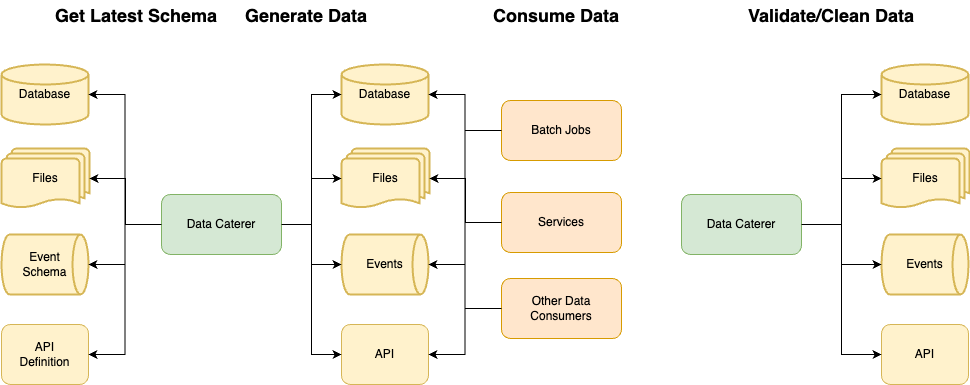

The diagram above was exported from draw.io. Its source (the exported page's mxGraphModel, read from the mxfile embedded in the PNG):
<mxGraphModel dx="1434" dy="765" grid="1" gridSize="10" guides="1" tooltips="1" connect="1" arrows="1" fold="1" page="1" pageScale="1" pageWidth="1169" pageHeight="827" math="0" shadow="0">
  <root>
    <mxCell id="0" />
    <mxCell id="1" parent="0" />
    <mxCell id="mPPAX6daVmk9rYVCfK0k-1" value="Data Caterer" style="rounded=1;whiteSpace=wrap;html=1;fillColor=#d5e8d4;strokeColor=#82b366;" vertex="1" parent="1">
      <mxGeometry x="190" y="224" width="120" height="60" as="geometry" />
    </mxCell>
    <mxCell id="mPPAX6daVmk9rYVCfK0k-2" value="Database" style="strokeWidth=2;html=1;shape=mxgraph.flowchart.database;whiteSpace=wrap;fillColor=#fff2cc;strokeColor=#d6b656;" vertex="1" parent="1">
      <mxGeometry x="370" y="94" width="87" height="60" as="geometry" />
    </mxCell>
    <mxCell id="mPPAX6daVmk9rYVCfK0k-3" value="Files" style="strokeWidth=2;html=1;shape=mxgraph.flowchart.multi-document;whiteSpace=wrap;fillColor=#fff2cc;strokeColor=#d6b656;" vertex="1" parent="1">
      <mxGeometry x="370" y="178" width="88" height="60" as="geometry" />
    </mxCell>
    <mxCell id="mPPAX6daVmk9rYVCfK0k-4" value="Events" style="strokeWidth=2;html=1;shape=mxgraph.flowchart.direct_data;whiteSpace=wrap;fillColor=#fff2cc;strokeColor=#d6b656;" vertex="1" parent="1">
      <mxGeometry x="370" y="264" width="87" height="60" as="geometry" />
    </mxCell>
    <mxCell id="mPPAX6daVmk9rYVCfK0k-5" value="API" style="rounded=1;whiteSpace=wrap;html=1;fillColor=#fff2cc;strokeColor=#d6b656;" vertex="1" parent="1">
      <mxGeometry x="370" y="354" width="87" height="60" as="geometry" />
    </mxCell>
    <mxCell id="mPPAX6daVmk9rYVCfK0k-8" value="" style="endArrow=classic;html=1;rounded=0;exitX=1;exitY=0.5;exitDx=0;exitDy=0;entryX=0;entryY=0.5;entryDx=0;entryDy=0;entryPerimeter=0;edgeStyle=orthogonalEdgeStyle;" edge="1" parent="1" source="mPPAX6daVmk9rYVCfK0k-1" target="mPPAX6daVmk9rYVCfK0k-4">
      <mxGeometry width="50" height="50" relative="1" as="geometry">
        <mxPoint x="330" y="274" as="sourcePoint" />
        <mxPoint x="413" y="144" as="targetPoint" />
      </mxGeometry>
    </mxCell>
    <mxCell id="mPPAX6daVmk9rYVCfK0k-9" value="" style="endArrow=classic;html=1;rounded=0;exitX=1;exitY=0.5;exitDx=0;exitDy=0;entryX=0;entryY=0.5;entryDx=0;entryDy=0;edgeStyle=orthogonalEdgeStyle;" edge="1" parent="1" source="mPPAX6daVmk9rYVCfK0k-1" target="mPPAX6daVmk9rYVCfK0k-5">
      <mxGeometry width="50" height="50" relative="1" as="geometry">
        <mxPoint x="340" y="284" as="sourcePoint" />
        <mxPoint x="423" y="154" as="targetPoint" />
      </mxGeometry>
    </mxCell>
    <mxCell id="mPPAX6daVmk9rYVCfK0k-10" value="" style="endArrow=classic;html=1;rounded=0;exitX=1;exitY=0.5;exitDx=0;exitDy=0;entryX=0;entryY=0.5;entryDx=0;entryDy=0;edgeStyle=orthogonalEdgeStyle;entryPerimeter=0;" edge="1" parent="1" source="mPPAX6daVmk9rYVCfK0k-1" target="mPPAX6daVmk9rYVCfK0k-3">
      <mxGeometry width="50" height="50" relative="1" as="geometry">
        <mxPoint x="320" y="264" as="sourcePoint" />
        <mxPoint x="403" y="394" as="targetPoint" />
      </mxGeometry>
    </mxCell>
    <mxCell id="mPPAX6daVmk9rYVCfK0k-11" value="" style="endArrow=classic;html=1;rounded=0;exitX=1;exitY=0.5;exitDx=0;exitDy=0;entryX=0;entryY=0.5;entryDx=0;entryDy=0;edgeStyle=orthogonalEdgeStyle;entryPerimeter=0;" edge="1" parent="1" source="mPPAX6daVmk9rYVCfK0k-1" target="mPPAX6daVmk9rYVCfK0k-2">
      <mxGeometry width="50" height="50" relative="1" as="geometry">
        <mxPoint x="330" y="274" as="sourcePoint" />
        <mxPoint x="413" y="404" as="targetPoint" />
      </mxGeometry>
    </mxCell>
    <mxCell id="mPPAX6daVmk9rYVCfK0k-13" value="Database" style="strokeWidth=2;html=1;shape=mxgraph.flowchart.database;whiteSpace=wrap;fillColor=#fff2cc;strokeColor=#d6b656;" vertex="1" parent="1">
      <mxGeometry x="30" y="94" width="87" height="60" as="geometry" />
    </mxCell>
    <mxCell id="mPPAX6daVmk9rYVCfK0k-14" value="Files" style="strokeWidth=2;html=1;shape=mxgraph.flowchart.multi-document;whiteSpace=wrap;fillColor=#fff2cc;strokeColor=#d6b656;" vertex="1" parent="1">
      <mxGeometry x="30" y="178" width="88" height="60" as="geometry" />
    </mxCell>
    <mxCell id="mPPAX6daVmk9rYVCfK0k-15" value="Event&lt;br&gt;Schema" style="strokeWidth=2;html=1;shape=mxgraph.flowchart.direct_data;whiteSpace=wrap;fillColor=#fff2cc;strokeColor=#d6b656;" vertex="1" parent="1">
      <mxGeometry x="30" y="264" width="87" height="60" as="geometry" />
    </mxCell>
    <mxCell id="mPPAX6daVmk9rYVCfK0k-16" value="API&lt;br&gt;Definition" style="rounded=1;whiteSpace=wrap;html=1;fillColor=#fff2cc;strokeColor=#d6b656;" vertex="1" parent="1">
      <mxGeometry x="30" y="354" width="87" height="60" as="geometry" />
    </mxCell>
    <mxCell id="mPPAX6daVmk9rYVCfK0k-17" value="" style="endArrow=classic;html=1;rounded=0;exitX=0;exitY=0.5;exitDx=0;exitDy=0;entryX=1;entryY=0.5;entryDx=0;entryDy=0;edgeStyle=orthogonalEdgeStyle;entryPerimeter=0;" edge="1" parent="1" source="mPPAX6daVmk9rYVCfK0k-1" target="mPPAX6daVmk9rYVCfK0k-13">
      <mxGeometry width="50" height="50" relative="1" as="geometry">
        <mxPoint x="200" y="254" as="sourcePoint" />
        <mxPoint x="413" y="134" as="targetPoint" />
      </mxGeometry>
    </mxCell>
    <mxCell id="mPPAX6daVmk9rYVCfK0k-18" value="" style="endArrow=classic;html=1;rounded=0;exitX=0;exitY=0.5;exitDx=0;exitDy=0;entryX=1;entryY=0.5;entryDx=0;entryDy=0;edgeStyle=orthogonalEdgeStyle;entryPerimeter=0;" edge="1" parent="1" source="mPPAX6daVmk9rYVCfK0k-1" target="mPPAX6daVmk9rYVCfK0k-14">
      <mxGeometry width="50" height="50" relative="1" as="geometry">
        <mxPoint x="200" y="254" as="sourcePoint" />
        <mxPoint x="423" y="144" as="targetPoint" />
      </mxGeometry>
    </mxCell>
    <mxCell id="mPPAX6daVmk9rYVCfK0k-19" value="" style="endArrow=classic;html=1;rounded=0;exitX=0;exitY=0.5;exitDx=0;exitDy=0;entryX=1;entryY=0.5;entryDx=0;entryDy=0;edgeStyle=orthogonalEdgeStyle;entryPerimeter=0;" edge="1" parent="1" source="mPPAX6daVmk9rYVCfK0k-1" target="mPPAX6daVmk9rYVCfK0k-15">
      <mxGeometry width="50" height="50" relative="1" as="geometry">
        <mxPoint x="200" y="254" as="sourcePoint" />
        <mxPoint x="433" y="154" as="targetPoint" />
      </mxGeometry>
    </mxCell>
    <mxCell id="mPPAX6daVmk9rYVCfK0k-20" value="" style="endArrow=classic;html=1;rounded=0;exitX=0;exitY=0.5;exitDx=0;exitDy=0;entryX=1;entryY=0.5;entryDx=0;entryDy=0;edgeStyle=orthogonalEdgeStyle;" edge="1" parent="1" source="mPPAX6daVmk9rYVCfK0k-1" target="mPPAX6daVmk9rYVCfK0k-16">
      <mxGeometry width="50" height="50" relative="1" as="geometry">
        <mxPoint x="200" y="254" as="sourcePoint" />
        <mxPoint x="443" y="164" as="targetPoint" />
      </mxGeometry>
    </mxCell>
    <mxCell id="mPPAX6daVmk9rYVCfK0k-21" value="Get Latest Schema" style="text;html=1;strokeColor=none;fillColor=none;align=center;verticalAlign=middle;whiteSpace=wrap;rounded=0;fontSize=18;fontStyle=1" vertex="1" parent="1">
      <mxGeometry x="80" y="30" width="170" height="30" as="geometry" />
    </mxCell>
    <mxCell id="mPPAX6daVmk9rYVCfK0k-22" value="Generate Data" style="text;html=1;strokeColor=none;fillColor=none;align=center;verticalAlign=middle;whiteSpace=wrap;rounded=0;fontSize=18;fontStyle=1" vertex="1" parent="1">
      <mxGeometry x="250" y="30" width="170" height="30" as="geometry" />
    </mxCell>
    <mxCell id="mPPAX6daVmk9rYVCfK0k-24" value="Batch Jobs" style="rounded=1;whiteSpace=wrap;html=1;fillColor=#ffe6cc;strokeColor=#d79b00;" vertex="1" parent="1">
      <mxGeometry x="530" y="130" width="120" height="60" as="geometry" />
    </mxCell>
    <mxCell id="mPPAX6daVmk9rYVCfK0k-25" value="Services" style="rounded=1;whiteSpace=wrap;html=1;fillColor=#ffe6cc;strokeColor=#d79b00;" vertex="1" parent="1">
      <mxGeometry x="530" y="222" width="120" height="60" as="geometry" />
    </mxCell>
    <mxCell id="mPPAX6daVmk9rYVCfK0k-26" value="Other Data Consumers" style="rounded=1;whiteSpace=wrap;html=1;fillColor=#ffe6cc;strokeColor=#d79b00;" vertex="1" parent="1">
      <mxGeometry x="530" y="308" width="120" height="60" as="geometry" />
    </mxCell>
    <mxCell id="mPPAX6daVmk9rYVCfK0k-27" value="" style="endArrow=classic;html=1;rounded=0;exitX=0;exitY=0.5;exitDx=0;exitDy=0;entryX=1;entryY=0.5;entryDx=0;entryDy=0;edgeStyle=orthogonalEdgeStyle;entryPerimeter=0;" edge="1" parent="1" source="mPPAX6daVmk9rYVCfK0k-25" target="mPPAX6daVmk9rYVCfK0k-2">
      <mxGeometry width="50" height="50" relative="1" as="geometry">
        <mxPoint x="200" y="264" as="sourcePoint" />
        <mxPoint x="117" y="134" as="targetPoint" />
      </mxGeometry>
    </mxCell>
    <mxCell id="mPPAX6daVmk9rYVCfK0k-28" value="" style="endArrow=classic;html=1;rounded=0;exitX=0;exitY=0.5;exitDx=0;exitDy=0;entryX=1;entryY=0.5;entryDx=0;entryDy=0;edgeStyle=orthogonalEdgeStyle;entryPerimeter=0;" edge="1" parent="1" source="mPPAX6daVmk9rYVCfK0k-25" target="mPPAX6daVmk9rYVCfK0k-3">
      <mxGeometry width="50" height="50" relative="1" as="geometry">
        <mxPoint x="590" y="267" as="sourcePoint" />
        <mxPoint x="490" y="134" as="targetPoint" />
      </mxGeometry>
    </mxCell>
    <mxCell id="mPPAX6daVmk9rYVCfK0k-29" value="" style="endArrow=classic;html=1;rounded=0;exitX=0;exitY=0.5;exitDx=0;exitDy=0;entryX=1;entryY=0.5;entryDx=0;entryDy=0;edgeStyle=orthogonalEdgeStyle;entryPerimeter=0;" edge="1" parent="1" source="mPPAX6daVmk9rYVCfK0k-25" target="mPPAX6daVmk9rYVCfK0k-4">
      <mxGeometry width="50" height="50" relative="1" as="geometry">
        <mxPoint x="600" y="277" as="sourcePoint" />
        <mxPoint x="500" y="144" as="targetPoint" />
      </mxGeometry>
    </mxCell>
    <mxCell id="mPPAX6daVmk9rYVCfK0k-30" value="" style="endArrow=classic;html=1;rounded=0;exitX=0;exitY=0.5;exitDx=0;exitDy=0;entryX=1;entryY=0.5;entryDx=0;entryDy=0;edgeStyle=orthogonalEdgeStyle;" edge="1" parent="1" source="mPPAX6daVmk9rYVCfK0k-25" target="mPPAX6daVmk9rYVCfK0k-5">
      <mxGeometry width="50" height="50" relative="1" as="geometry">
        <mxPoint x="610" y="287" as="sourcePoint" />
        <mxPoint x="510" y="154" as="targetPoint" />
      </mxGeometry>
    </mxCell>
    <mxCell id="mPPAX6daVmk9rYVCfK0k-31" value="" style="endArrow=classic;html=1;rounded=0;exitX=0;exitY=0.5;exitDx=0;exitDy=0;entryX=1;entryY=0.5;entryDx=0;entryDy=0;edgeStyle=orthogonalEdgeStyle;entryPerimeter=0;" edge="1" parent="1" source="mPPAX6daVmk9rYVCfK0k-24" target="mPPAX6daVmk9rYVCfK0k-2">
      <mxGeometry width="50" height="50" relative="1" as="geometry">
        <mxPoint x="590" y="267" as="sourcePoint" />
        <mxPoint x="490" y="134" as="targetPoint" />
      </mxGeometry>
    </mxCell>
    <mxCell id="mPPAX6daVmk9rYVCfK0k-32" value="" style="endArrow=classic;html=1;rounded=0;exitX=0;exitY=0.5;exitDx=0;exitDy=0;entryX=1;entryY=0.5;entryDx=0;entryDy=0;edgeStyle=orthogonalEdgeStyle;" edge="1" parent="1" source="mPPAX6daVmk9rYVCfK0k-26" target="mPPAX6daVmk9rYVCfK0k-5">
      <mxGeometry width="50" height="50" relative="1" as="geometry">
        <mxPoint x="600" y="277" as="sourcePoint" />
        <mxPoint x="500" y="144" as="targetPoint" />
      </mxGeometry>
    </mxCell>
    <mxCell id="mPPAX6daVmk9rYVCfK0k-33" value="Consume Data" style="text;html=1;strokeColor=none;fillColor=none;align=center;verticalAlign=middle;whiteSpace=wrap;rounded=0;fontSize=18;fontStyle=1" vertex="1" parent="1">
      <mxGeometry x="495" y="30" width="180" height="30" as="geometry" />
    </mxCell>
    <mxCell id="mPPAX6daVmk9rYVCfK0k-34" value="Data Caterer" style="rounded=1;whiteSpace=wrap;html=1;fillColor=#d5e8d4;strokeColor=#82b366;" vertex="1" parent="1">
      <mxGeometry x="710" y="224" width="120" height="60" as="geometry" />
    </mxCell>
    <mxCell id="mPPAX6daVmk9rYVCfK0k-35" value="Database" style="strokeWidth=2;html=1;shape=mxgraph.flowchart.database;whiteSpace=wrap;fillColor=#fff2cc;strokeColor=#d6b656;" vertex="1" parent="1">
      <mxGeometry x="910" y="94" width="87" height="60" as="geometry" />
    </mxCell>
    <mxCell id="mPPAX6daVmk9rYVCfK0k-36" value="Files" style="strokeWidth=2;html=1;shape=mxgraph.flowchart.multi-document;whiteSpace=wrap;fillColor=#fff2cc;strokeColor=#d6b656;" vertex="1" parent="1">
      <mxGeometry x="910" y="178" width="88" height="60" as="geometry" />
    </mxCell>
    <mxCell id="mPPAX6daVmk9rYVCfK0k-37" value="Events" style="strokeWidth=2;html=1;shape=mxgraph.flowchart.direct_data;whiteSpace=wrap;fillColor=#fff2cc;strokeColor=#d6b656;" vertex="1" parent="1">
      <mxGeometry x="910" y="264" width="87" height="60" as="geometry" />
    </mxCell>
    <mxCell id="mPPAX6daVmk9rYVCfK0k-38" value="API" style="rounded=1;whiteSpace=wrap;html=1;fillColor=#fff2cc;strokeColor=#d6b656;" vertex="1" parent="1">
      <mxGeometry x="910" y="354" width="87" height="60" as="geometry" />
    </mxCell>
    <mxCell id="mPPAX6daVmk9rYVCfK0k-39" value="Validate/Clean Data" style="text;html=1;strokeColor=none;fillColor=none;align=center;verticalAlign=middle;whiteSpace=wrap;rounded=0;fontSize=18;fontStyle=1" vertex="1" parent="1">
      <mxGeometry x="770" y="30" width="180" height="30" as="geometry" />
    </mxCell>
    <mxCell id="mPPAX6daVmk9rYVCfK0k-40" value="" style="endArrow=classic;html=1;rounded=0;exitX=1;exitY=0.5;exitDx=0;exitDy=0;entryX=0;entryY=0.5;entryDx=0;entryDy=0;edgeStyle=orthogonalEdgeStyle;entryPerimeter=0;" edge="1" parent="1" source="mPPAX6daVmk9rYVCfK0k-34" target="mPPAX6daVmk9rYVCfK0k-35">
      <mxGeometry width="50" height="50" relative="1" as="geometry">
        <mxPoint x="540" y="170" as="sourcePoint" />
        <mxPoint x="467" y="134" as="targetPoint" />
      </mxGeometry>
    </mxCell>
    <mxCell id="mPPAX6daVmk9rYVCfK0k-41" value="" style="endArrow=classic;html=1;rounded=0;exitX=1;exitY=0.5;exitDx=0;exitDy=0;entryX=0;entryY=0.5;entryDx=0;entryDy=0;edgeStyle=orthogonalEdgeStyle;entryPerimeter=0;" edge="1" parent="1" source="mPPAX6daVmk9rYVCfK0k-34" target="mPPAX6daVmk9rYVCfK0k-36">
      <mxGeometry width="50" height="50" relative="1" as="geometry">
        <mxPoint x="840" y="264" as="sourcePoint" />
        <mxPoint x="920" y="134" as="targetPoint" />
      </mxGeometry>
    </mxCell>
    <mxCell id="mPPAX6daVmk9rYVCfK0k-42" value="" style="endArrow=classic;html=1;rounded=0;exitX=1;exitY=0.5;exitDx=0;exitDy=0;entryX=0;entryY=0.5;entryDx=0;entryDy=0;edgeStyle=orthogonalEdgeStyle;entryPerimeter=0;" edge="1" parent="1" source="mPPAX6daVmk9rYVCfK0k-34" target="mPPAX6daVmk9rYVCfK0k-37">
      <mxGeometry width="50" height="50" relative="1" as="geometry">
        <mxPoint x="840" y="264" as="sourcePoint" />
        <mxPoint x="920" y="218" as="targetPoint" />
      </mxGeometry>
    </mxCell>
    <mxCell id="mPPAX6daVmk9rYVCfK0k-43" value="" style="endArrow=classic;html=1;rounded=0;exitX=1;exitY=0.5;exitDx=0;exitDy=0;entryX=0;entryY=0.5;entryDx=0;entryDy=0;edgeStyle=orthogonalEdgeStyle;" edge="1" parent="1" source="mPPAX6daVmk9rYVCfK0k-34" target="mPPAX6daVmk9rYVCfK0k-38">
      <mxGeometry width="50" height="50" relative="1" as="geometry">
        <mxPoint x="850" y="274" as="sourcePoint" />
        <mxPoint x="930" y="228" as="targetPoint" />
      </mxGeometry>
    </mxCell>
  </root>
</mxGraphModel>